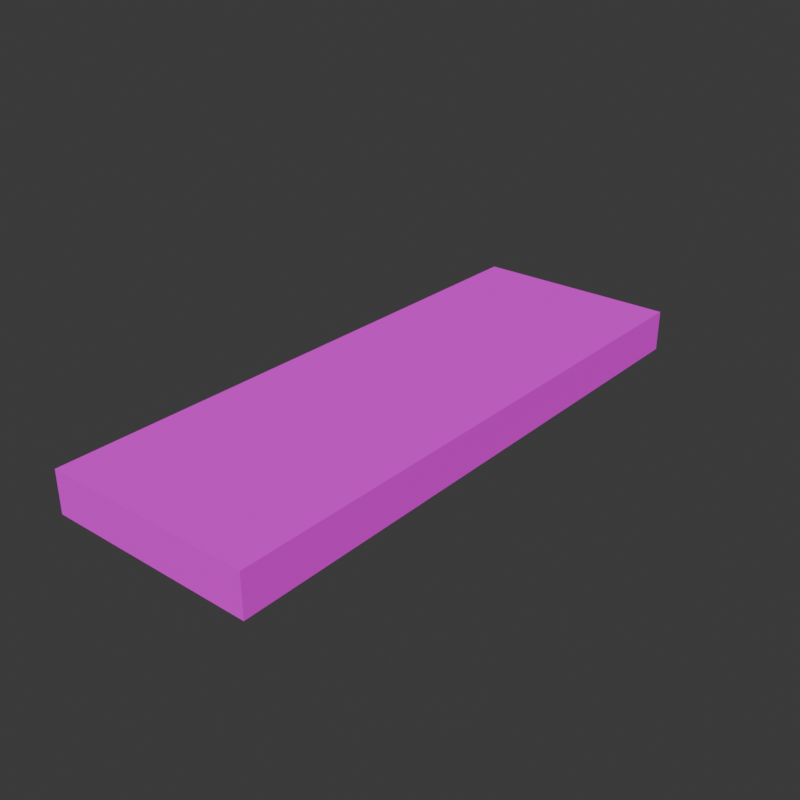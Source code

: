 # Source: lever3_floor14.blend  (saved by Blender 5.1.30; exported with 4.5.12 LTS)
import bpy
from mathutils import Matrix  # noqa: F401  (used for matrix-valued properties, if any)

bpy.ops.wm.read_factory_settings(use_empty=True)
scene = bpy.context.scene
scene.name = 'Scene'

# ---- collections
col_collection = bpy.data.collections.new('Collection'); scene.collection.children.link(col_collection)

# ---- images (referenced by path relative to the original .blend; pixels are not part of the script)
import os
ASSET_DIR = os.environ.get("B2B_ASSET_DIR", "")  # directory of the original .blend (textures are referenced by path, not embedded)
HERE = os.path.dirname(os.path.abspath(__file__))  # packed textures are extracted next to this script under _unpacked/

def load_image(name, relpath, width, height, colorspace="sRGB"):
    """Load a texture the original file referenced (path relative to the .blend, or extracted next to this script)."""
    p = next((c for c in (os.path.join(HERE, relpath), os.path.join(ASSET_DIR, relpath)) if relpath and os.path.exists(c)), "")
    if p:
        img = bpy.data.images.load(p, check_existing=True)
        img.name = name
    else:  # same state as the original file: an image datablock whose file is absent (Cycles renders it pink)
        img = bpy.data.images.new(name, width, height)
        img.source = "FILE"
        img.filepath = "//" + (relpath or name)
    img.colorspace_settings.name = colorspace
    return img
img_lever_cobble_png = load_image('lever_cobble.png', 'lever_cobble.png', 1024, 1024, 'sRGB')

# ---- materials (node trees are filled in below, after node groups)
mat_levercobble = bpy.data.materials.new('LeverCobble')
mat_levercobble.diffuse_color = (0.9, 0.88, 0.85, 1.0)
mat_levercobble.roughness = 0.9

# ---- material node trees
mat_levercobble.use_nodes = True; mat_levercobble.node_tree.nodes.clear()
_N = mat_levercobble.node_tree.nodes; _L = mat_levercobble.node_tree.links
n0 = _N.new('ShaderNodeBsdfPrincipled'); n0.name = 'Principled BSDF'; n0.location = (-200, 100)
n0.inputs[2].default_value = 0.9
n1 = _N.new('ShaderNodeOutputMaterial'); n1.name = 'Material Output'; n1.location = (200, 100)
n2 = _N.new('ShaderNodeTexImage'); n2.name = 'Image Texture'; n2.location = (0, 0)
n2.image = img_lever_cobble_png
_L.new(n0.outputs[0], n1.inputs[0])
_L.new(n2.outputs[0], n0.inputs[0])
n1.is_active_output = True

# ---- world
world_world = bpy.data.worlds.new('World'); scene.world = world_world
world_world.use_nodes = True; world_world.node_tree.nodes.clear()
_N = world_world.node_tree.nodes; _L = world_world.node_tree.links
n0 = _N.new('ShaderNodeOutputWorld'); n0.name = 'World Output'; n0.location = (200, 100)
n1 = _N.new('ShaderNodeBackground'); n1.name = 'Background'; n1.location = (-200, 100)
n1.inputs[0].default_value = (0.05088, 0.05088, 0.05088, 1.0)
_L.new(n1.outputs[0], n0.inputs[0])
n0.is_active_output = True
world_world.color = (0.05088, 0.05088, 0.05088)
world_world.sun_shadow_jitter_overblur = 0.0

# ---- meshes
me_cube = bpy.data.meshes.new('Cube')
me_cube.from_pydata([(-2.5, -7.0, 0.0), (-2.5, -7.0, 1.0), (-2.5, 7.0, 0.0), (-2.5, 7.0, 1.0), (2.5, -7.0, 0.0), (2.5, -7.0, 1.0), (2.5, 7.0, 0.0), (2.5, 7.0, 1.0)], [], [(0, 1, 3, 2), (2, 3, 7, 6), (6, 7, 5, 4), (4, 5, 1, 0), (2, 6, 4, 0), (7, 3, 1, 5)])
_uv = me_cube.uv_layers.new(name='UVMap')
_uv.uv.foreach_set('vector', [-1.833, 0.3333, -1.833, 0.6667, 2.833, 0.6667, 2.833, 0.3333, -0.3333, 0.3333, -0.3333, 0.6667, 1.333, 0.6667, 1.333, 0.3333, 2.833, 0.3333, 2.833, 0.6667, -1.833, 0.6667, -1.833, 0.3333, 1.333, 0.3333, 1.333, 0.6667, -0.3333, 0.6667, -0.3333, 0.3333, -0.3333, 2.833, 1.333, 2.833, 1.333, -1.833, -0.3333, -1.833, 1.333, 2.833, -0.3333, 2.833, -0.3333, -1.833, 1.333, -1.833])
me_cube.materials.append(mat_levercobble)
me_cube.update()

# ---- objects
ob_leverbox3floor14 = bpy.data.objects.new('LeverBox3Floor14', me_cube)

# ---- transforms, parenting, visibility, modifiers, constraints
ob_leverbox3floor14.location = (0.0, 0.0, 0.0)

# ---- collection membership
col_collection.objects.link(ob_leverbox3floor14)

# ---- scene / render settings (as saved in the file)
scene.frame_start = 1; scene.frame_end = 250; scene.frame_set(1)
scene.render.engine = 'BLENDER_EEVEE_NEXT'
scene.render.resolution_x = 900
scene.render.resolution_y = 900
scene.render.film_transparent = True
scene.render.bake_bias = 0.0
scene.render.bake_samples = 0
scene.cycles.sampling_pattern = 'TABULATED_SOBOL'
scene.eevee.use_volume_custom_range = False
bpy.context.view_layer.update()

# ---- added for rendering (the .blend has no active camera and no usable light): camera, sun
cam_auto = bpy.data.cameras.new('AutoCamera')
cam_auto.lens = 50.0
cam_auto.sensor_width = 36.0
cam_auto.clip_end = 1000.0
ob_auto_camera = bpy.data.objects.new('AutoCamera', cam_auto)
scene.collection.objects.link(ob_auto_camera)
ob_auto_camera.location = (13.7855, -16.5426, 11.5284)
ob_auto_camera.rotation_euler = (1.09748, -7.21219e-08, 0.694738)
scene.camera = ob_auto_camera
light_auto_sun = bpy.data.lights.new('AutoSun', 'SUN')
light_auto_sun.energy = 3.0
light_auto_sun.angle = 0.0523599
ob_auto_sun = bpy.data.objects.new('AutoSun', light_auto_sun)
scene.collection.objects.link(ob_auto_sun)
ob_auto_sun.rotation_euler = (0.872665, 0.174533, 0.523599)
bpy.context.view_layer.update()
